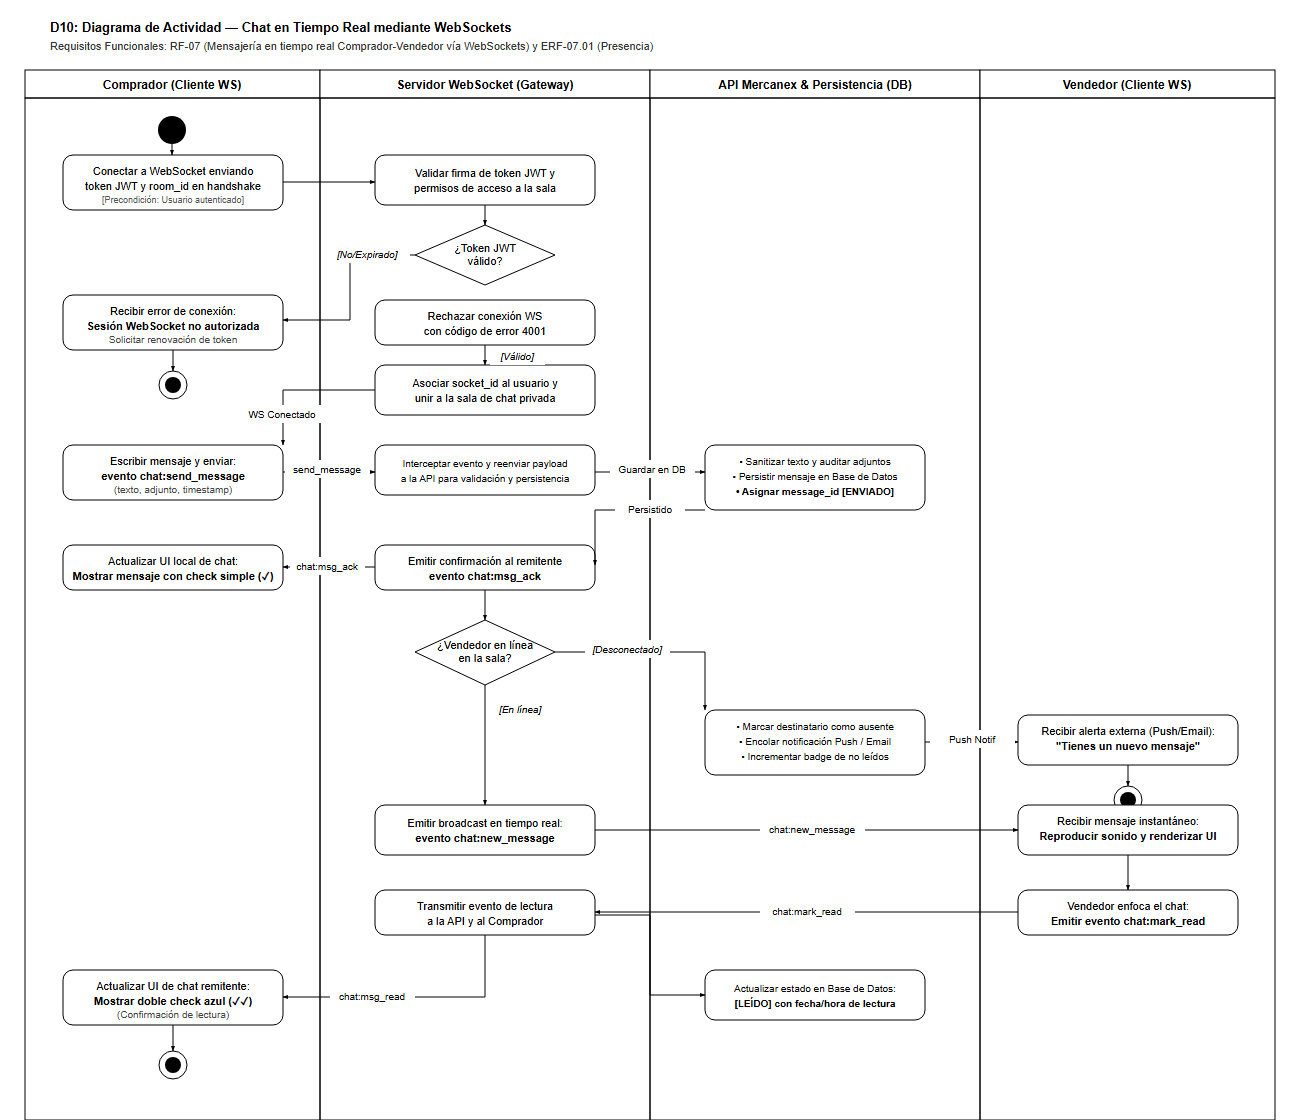

The diagram above was exported from draw.io. Its source (the exported page's mxGraphModel, read from the mxfile embedded in the PNG):
<mxGraphModel dx="1422" dy="762" grid="1" gridSize="10" guides="1" tooltips="1" connect="1" arrows="1" fold="1" page="1" pageScale="1" pageWidth="1300" pageHeight="1150" math="0" shadow="0">
  <root>
    <mxCell id="0" />
    <mxCell id="1" parent="0" />
    <mxCell id="d10_header" parent="1" style="text;html=1;strokeColor=none;fillColor=none;align=left;verticalAlign=middle;whiteSpace=wrap;fontColor=#000000;fontSize=12;" value="&lt;b&gt;D10: Diagrama de Actividad — Chat en Tiempo Real mediante WebSockets&lt;/b&gt;&lt;br/&gt;Requisitos Funcionales: RF-07 (Mensajería en tiempo real Comprador-Vendedor vía WebSockets) y ERF-07.01 (Presencia)" vertex="1">
      <mxGeometry height="35" width="900" x="50" y="20" as="geometry" />
    </mxCell>
    <mxCell id="d10_l_c" parent="1" style="swimlane;whiteSpace=wrap;html=1;startSize=28;fillColor=none;strokeColor=#000000;fontColor=#000000;fontSize=11;fontStyle=1;swimlaneFillColor=none;collapsible=0;strokeWidth=1;" value="Comprador (Cliente WS)" vertex="1">
      <mxGeometry height="1050" width="295" x="25" y="70" as="geometry" />
    </mxCell>
    <mxCell id="d10_l_ws" parent="1" style="swimlane;whiteSpace=wrap;html=1;startSize=28;fillColor=none;strokeColor=#000000;fontColor=#000000;fontSize=11;fontStyle=1;swimlaneFillColor=none;collapsible=0;strokeWidth=1;" value="Servidor WebSocket (Gateway)" vertex="1">
      <mxGeometry height="1050" width="330" x="320" y="70" as="geometry" />
    </mxCell>
    <mxCell id="d10_l_api" parent="1" style="swimlane;whiteSpace=wrap;html=1;startSize=28;fillColor=none;strokeColor=#000000;fontColor=#000000;fontSize=11;fontStyle=1;swimlaneFillColor=none;collapsible=0;strokeWidth=1;" value="API Mercanex &amp; Persistencia (DB)" vertex="1">
      <mxGeometry height="1050" width="330" x="650" y="70" as="geometry" />
    </mxCell>
    <mxCell id="d10_l_v" parent="1" style="swimlane;whiteSpace=wrap;html=1;startSize=28;fillColor=none;strokeColor=#000000;fontColor=#000000;fontSize=11;fontStyle=1;swimlaneFillColor=none;collapsible=0;strokeWidth=1;" value="Vendedor (Cliente WS)" vertex="1">
      <mxGeometry height="1050" width="295" x="980" y="70" as="geometry" />
    </mxCell>
    <mxCell id="d10_start" parent="d10_l_c" style="ellipse;html=1;shape=startState;fillColor=#000000;strokeColor=#000000;" value="" vertex="1">
      <mxGeometry height="30" width="30" x="132" y="45" as="geometry" />
    </mxCell>
    <mxCell id="d10_c_conn" parent="d10_l_c" style="rounded=1;whiteSpace=wrap;html=1;arcSize=20;fillColor=#ffffff;strokeColor=#000000;fontColor=#000000;fontSize=11;strokeWidth=1;" value="Conectar a WebSocket enviando&lt;br/&gt;token JWT y room_id en handshake&lt;br/&gt;&lt;font style=&quot;font-size: 9px;&quot;&gt;[Precondición: Usuario autenticado]&lt;/font&gt;" vertex="1">
      <mxGeometry height="55" width="220" x="38" y="85" as="geometry" />
    </mxCell>
    <mxCell id="d10_c_rej" parent="d10_l_c" style="rounded=1;whiteSpace=wrap;html=1;arcSize=20;fillColor=#ffffff;strokeColor=#000000;fontColor=#000000;fontSize=11;strokeWidth=1;" value="Recibir error de conexión:&lt;br/&gt;&lt;b&gt;Sesión WebSocket no autorizada&lt;/b&gt;&lt;br/&gt;Solicitar renovación de token" vertex="1">
      <mxGeometry height="55" width="220" x="38" y="225" as="geometry" />
    </mxCell>
    <mxCell id="d10_c_end_rej" parent="d10_l_c" style="ellipse;html=1;shape=endState;fillColor=#000000;strokeColor=#000000;" value="" vertex="1">
      <mxGeometry height="30" width="30" x="132" y="300" as="geometry" />
    </mxCell>
    <mxCell id="d10_c_send" parent="d10_l_c" style="rounded=1;whiteSpace=wrap;html=1;arcSize=20;fillColor=#ffffff;strokeColor=#000000;fontColor=#000000;fontSize=11;strokeWidth=1;" value="Escribir mensaje y presionar enviar:&lt;br/&gt;emitir evento &lt;b&gt;chat:send_message&lt;/b&gt;&lt;br/&gt;(texto, adjunto, timestamp)" vertex="1">
      <mxGeometry height="55" width="220" x="38" y="375" as="geometry" />
    </mxCell>
    <mxCell id="d10_c_sent" parent="d10_l_c" style="rounded=1;whiteSpace=wrap;html=1;arcSize=20;fillColor=#ffffff;strokeColor=#000000;fontColor=#000000;fontSize=11;strokeWidth=1;" value="Actualizar UI local de chat:&lt;br/&gt;Mostrar mensaje con check simple &lt;b&gt;(✓)&lt;/b&gt;" vertex="1">
      <mxGeometry height="45" width="220" x="38" y="475" as="geometry" />
    </mxCell>
    <mxCell id="d10_c_read" parent="d10_l_c" style="rounded=1;whiteSpace=wrap;html=1;arcSize=20;fillColor=#ffffff;strokeColor=#000000;fontColor=#000000;fontSize=11;strokeWidth=1;" value="Actualizar mensaje en UI local:&lt;br/&gt;Mostrar doble check azul &lt;b&gt;(✓✓)&lt;/b&gt;&lt;br/&gt;(Confirmación de lectura)" vertex="1">
      <mxGeometry height="55" width="220" x="38" y="900" as="geometry" />
    </mxCell>
    <mxCell id="d10_c_end_ok" parent="d10_l_c" style="ellipse;html=1;shape=endState;fillColor=#000000;strokeColor=#000000;" value="" vertex="1">
      <mxGeometry height="30" width="30" x="132" y="980" as="geometry" />
    </mxCell>
    <mxCell id="d10_ws_auth" parent="d10_l_ws" style="rounded=1;whiteSpace=wrap;html=1;arcSize=20;fillColor=#ffffff;strokeColor=#000000;fontColor=#000000;fontSize=11;strokeWidth=1;" value="Validar firma de token JWT y&lt;br/&gt;permisos de acceso a la sala" vertex="1">
      <mxGeometry height="50" width="220" x="55" y="85" as="geometry" />
    </mxCell>
    <mxCell id="d10_ws_dec_auth" parent="d10_l_ws" style="rhombus;whiteSpace=wrap;html=1;fillColor=#ffffff;strokeColor=#000000;fontColor=#000000;fontSize=11;strokeWidth=1;" value="¿Token JWT&lt;br/&gt;válido?" vertex="1">
      <mxGeometry height="60" width="140" x="95" y="155" as="geometry" />
    </mxCell>
    <mxCell id="d10_ws_rej" parent="d10_l_ws" style="rounded=1;whiteSpace=wrap;html=1;arcSize=20;fillColor=#ffffff;strokeColor=#000000;fontColor=#000000;fontSize=10;strokeWidth=1;" value="Rechazar conexión WS&lt;br/&gt;con código de error 4001" vertex="1">
      <mxGeometry height="45" width="220" x="55" y="230" as="geometry" />
    </mxCell>
    <mxCell id="d10_ws_join" parent="d10_l_ws" style="rounded=1;whiteSpace=wrap;html=1;arcSize=20;fillColor=#ffffff;strokeColor=#000000;fontColor=#000000;fontSize=11;strokeWidth=1;" value="Asociar socket_id al usuario y&lt;br/&gt;unir a la sala de chat privada" vertex="1">
      <mxGeometry height="50" width="220" x="55" y="295" as="geometry" />
    </mxCell>
    <mxCell id="d10_ws_fwd" parent="d10_l_ws" style="rounded=1;whiteSpace=wrap;html=1;arcSize=20;fillColor=#ffffff;strokeColor=#000000;fontColor=#000000;fontSize=10;strokeWidth=1;" value="Interceptar evento y reenviar payload&lt;br/&gt;a la API para validación y persistencia" vertex="1">
      <mxGeometry height="50" width="220" x="55" y="375" as="geometry" />
    </mxCell>
    <mxCell id="d10_ws_ack" parent="d10_l_ws" style="rounded=1;whiteSpace=wrap;html=1;arcSize=20;fillColor=#ffffff;strokeColor=#000000;fontColor=#000000;fontSize=11;strokeWidth=1;" value="Emitir confirmación al remitente&lt;br/&gt;evento &lt;b&gt;chat:msg_ack&lt;/b&gt;" vertex="1">
      <mxGeometry height="45" width="220" x="55" y="475" as="geometry" />
    </mxCell>
    <mxCell id="d10_ws_dec_dest" parent="d10_l_ws" style="rhombus;whiteSpace=wrap;html=1;fillColor=#ffffff;strokeColor=#000000;fontColor=#000000;fontSize=11;strokeWidth=1;" value="¿Vendedor en línea&lt;br/&gt;en la sala?" vertex="1">
      <mxGeometry height="65" width="140" x="95" y="550" as="geometry" />
    </mxCell>
    <mxCell id="d10_ws_broad" parent="d10_l_ws" style="rounded=1;whiteSpace=wrap;html=1;arcSize=20;fillColor=#ffffff;strokeColor=#000000;fontColor=#000000;fontSize=11;strokeWidth=1;" value="Emitir broadcast en tiempo real:&lt;br/&gt;evento &lt;b&gt;chat:new_message&lt;/b&gt;" vertex="1">
      <mxGeometry height="50" width="220" x="55" y="735" as="geometry" />
    </mxCell>
    <mxCell id="d10_ws_read" parent="d10_l_ws" style="rounded=1;whiteSpace=wrap;html=1;arcSize=20;fillColor=#ffffff;strokeColor=#000000;fontColor=#000000;fontSize=11;strokeWidth=1;" value="Transmitir evento de lectura&lt;br/&gt;a la API y al Comprador" vertex="1">
      <mxGeometry height="45" width="220" x="55" y="820" as="geometry" />
    </mxCell>
    <mxCell id="d10_api_save" parent="d10_l_api" style="rounded=1;whiteSpace=wrap;html=1;arcSize=20;fillColor=#ffffff;strokeColor=#000000;fontColor=#000000;fontSize=10;strokeWidth=1;" value="• Sanitizar texto y auditar adjuntos&lt;br/&gt;• Persistir mensaje en Base de Datos&lt;br/&gt;• Asignar message_id y estado &lt;b&gt;[ENVIADO]&lt;/b&gt;" vertex="1">
      <mxGeometry height="65" width="220" x="55" y="375" as="geometry" />
    </mxCell>
    <mxCell id="d10_api_push" parent="d10_l_api" style="rounded=1;whiteSpace=wrap;html=1;arcSize=20;fillColor=#ffffff;strokeColor=#000000;fontColor=#000000;fontSize=10;strokeWidth=1;" value="• Marcar destinatario como ausente&lt;br/&gt;• Encolar notificación Push / Email&lt;br/&gt;• Incrementar badge de no leídos" vertex="1">
      <mxGeometry height="65" width="220" x="55" y="640" as="geometry" />
    </mxCell>
    <mxCell id="d10_api_read" parent="d10_l_api" style="rounded=1;whiteSpace=wrap;html=1;arcSize=20;fillColor=#ffffff;strokeColor=#000000;fontColor=#000000;fontSize=10;strokeWidth=1;" value="Actualizar estado en Base de Datos:&lt;br/&gt;&lt;b&gt;[LEÍDO]&lt;/b&gt; con fecha/hora de lectura" vertex="1">
      <mxGeometry height="50" width="220" x="55" y="900" as="geometry" />
    </mxCell>
    <mxCell id="d10_v_push" parent="d10_l_v" style="rounded=1;whiteSpace=wrap;html=1;arcSize=20;fillColor=#ffffff;strokeColor=#000000;fontColor=#000000;fontSize=11;strokeWidth=1;" value="Recibir alerta externa (Push/Email):&lt;br/&gt;&lt;b&gt;&quot;Tienes un nuevo mensaje en chat&quot;&lt;/b&gt;" vertex="1">
      <mxGeometry height="50" width="220" x="38" y="645" as="geometry" />
    </mxCell>
    <mxCell id="d10_v_end_off" parent="d10_l_v" style="ellipse;html=1;shape=endState;fillColor=#000000;strokeColor=#000000;" value="" vertex="1">
      <mxGeometry height="30" width="30" x="132" y="715" as="geometry" />
    </mxCell>
    <mxCell id="d10_v_recv" parent="d10_l_v" style="rounded=1;whiteSpace=wrap;html=1;arcSize=20;fillColor=#ffffff;strokeColor=#000000;fontColor=#000000;fontSize=11;strokeWidth=1;" value="Recibir mensaje instantáneo:&lt;br/&gt;Reproducir sonido y mostrar en UI" vertex="1">
      <mxGeometry height="50" width="220" x="38" y="735" as="geometry" />
    </mxCell>
    <mxCell id="d10_v_read" parent="d10_l_v" style="rounded=1;whiteSpace=wrap;html=1;arcSize=20;fillColor=#ffffff;strokeColor=#000000;fontColor=#000000;fontSize=11;strokeWidth=1;" value="Vendedor enfoca el chat:&lt;br/&gt;Emitir evento &lt;b&gt;chat:mark_read&lt;/b&gt;" vertex="1">
      <mxGeometry height="45" width="220" x="38" y="820" as="geometry" />
    </mxCell>
    <mxCell id="e10_1" edge="1" parent="1" source="d10_start" target="d10_c_conn" style="edgeStyle=orthogonalEdgeStyle;rounded=0;orthogonalLoop=1;jettySize=auto;html=1;strokeColor=#000000;strokeWidth=1;fontSize=10;fontColor=#000000;endArrow=classic;" value="">
      <mxGeometry relative="1" as="geometry" />
    </mxCell>
    <mxCell id="e10_2" edge="1" parent="1" source="d10_c_conn" target="d10_ws_auth" style="edgeStyle=orthogonalEdgeStyle;rounded=0;orthogonalLoop=1;jettySize=auto;html=1;strokeColor=#000000;strokeWidth=1;fontSize=10;fontColor=#000000;endArrow=classic;" value="">
      <mxGeometry relative="1" as="geometry" />
    </mxCell>
    <mxCell id="e10_3" edge="1" parent="1" source="d10_ws_auth" target="d10_ws_dec_auth" style="edgeStyle=orthogonalEdgeStyle;rounded=0;orthogonalLoop=1;jettySize=auto;html=1;strokeColor=#000000;strokeWidth=1;fontSize=10;fontColor=#000000;endArrow=classic;" value="">
      <mxGeometry relative="1" as="geometry" />
    </mxCell>
    <mxCell id="e10_b_rej" edge="1" parent="1" source="d10_ws_dec_auth" target="d10_ws_rej" style="edgeStyle=orthogonalEdgeStyle;rounded=0;orthogonalLoop=1;jettySize=auto;html=1;strokeColor=#000000;strokeWidth=1;fontSize=10;fontColor=#000000;fontStyle=2;endArrow=classic;" value="[No/Expirado]">
      <mxGeometry relative="1" as="geometry" />
    </mxCell>
    <mxCell id="e10_rej_c" edge="1" parent="1" source="d10_ws_rej" target="d10_c_rej" style="edgeStyle=orthogonalEdgeStyle;rounded=0;orthogonalLoop=1;jettySize=auto;html=1;strokeColor=#000000;strokeWidth=1;fontSize=10;fontColor=#000000;endArrow=classic;" value="">
      <mxGeometry relative="1" as="geometry" />
    </mxCell>
    <mxCell id="e10_rej_end" edge="1" parent="1" source="d10_c_rej" target="d10_c_end_rej" style="edgeStyle=orthogonalEdgeStyle;rounded=0;orthogonalLoop=1;jettySize=auto;html=1;strokeColor=#000000;strokeWidth=1;fontSize=10;fontColor=#000000;endArrow=classic;" value="">
      <mxGeometry relative="1" as="geometry" />
    </mxCell>
    <mxCell id="e10_b_join" edge="1" parent="1" source="d10_ws_dec_auth" target="d10_ws_join" style="edgeStyle=orthogonalEdgeStyle;rounded=0;orthogonalLoop=1;jettySize=auto;html=1;strokeColor=#000000;strokeWidth=1;fontSize=10;fontColor=#000000;fontStyle=2;endArrow=classic;" value="[Válido]">
      <mxGeometry relative="1" as="geometry" />
    </mxCell>
    <mxCell id="e10_join_send" edge="1" parent="1" source="d10_ws_join" target="d10_c_send" style="edgeStyle=orthogonalEdgeStyle;rounded=0;orthogonalLoop=1;jettySize=auto;html=1;strokeColor=#000000;strokeWidth=1;fontSize=10;fontColor=#000000;endArrow=classic;" value="Conectado a sala">
      <mxGeometry relative="1" as="geometry" />
    </mxCell>
    <mxCell id="e10_send_fwd" edge="1" parent="1" source="d10_c_send" target="d10_ws_fwd" style="edgeStyle=orthogonalEdgeStyle;rounded=0;orthogonalLoop=1;jettySize=auto;html=1;strokeColor=#000000;strokeWidth=1;fontSize=10;fontColor=#000000;endArrow=classic;" value="chat:send_message">
      <mxGeometry relative="1" as="geometry" />
    </mxCell>
    <mxCell id="e10_fwd_api" edge="1" parent="1" source="d10_ws_fwd" target="d10_api_save" style="edgeStyle=orthogonalEdgeStyle;rounded=0;orthogonalLoop=1;jettySize=auto;html=1;strokeColor=#000000;strokeWidth=1;fontSize=10;fontColor=#000000;endArrow=classic;" value="Guardar en DB">
      <mxGeometry relative="1" as="geometry" />
    </mxCell>
    <mxCell id="e10_api_ack" edge="1" parent="1" source="d10_api_save" target="d10_ws_ack" style="edgeStyle=orthogonalEdgeStyle;rounded=0;orthogonalLoop=1;jettySize=auto;html=1;strokeColor=#000000;strokeWidth=1;fontSize=10;fontColor=#000000;endArrow=classic;" value="Persistido">
      <mxGeometry relative="1" as="geometry" />
    </mxCell>
    <mxCell id="e10_ack_c" edge="1" parent="1" source="d10_ws_ack" target="d10_c_sent" style="edgeStyle=orthogonalEdgeStyle;rounded=0;orthogonalLoop=1;jettySize=auto;html=1;strokeColor=#000000;strokeWidth=1;fontSize=10;fontColor=#000000;endArrow=classic;" value="chat:msg_ack">
      <mxGeometry relative="1" as="geometry" />
    </mxCell>
    <mxCell id="e10_ack_dec" edge="1" parent="1" source="d10_ws_ack" target="d10_ws_dec_dest" style="edgeStyle=orthogonalEdgeStyle;rounded=0;orthogonalLoop=1;jettySize=auto;html=1;strokeColor=#000000;strokeWidth=1;fontSize=10;fontColor=#000000;endArrow=classic;" value="">
      <mxGeometry relative="1" as="geometry" />
    </mxCell>
    <mxCell id="e10_b_off" edge="1" parent="1" source="d10_ws_dec_dest" target="d10_api_push" style="edgeStyle=orthogonalEdgeStyle;rounded=0;orthogonalLoop=1;jettySize=auto;html=1;strokeColor=#000000;strokeWidth=1;fontSize=10;fontColor=#000000;fontStyle=2;endArrow=classic;" value="[Desconectado]">
      <mxGeometry relative="1" as="geometry" />
    </mxCell>
    <mxCell id="e10_api_vpush" edge="1" parent="1" source="d10_api_push" target="d10_v_push" style="edgeStyle=orthogonalEdgeStyle;rounded=0;orthogonalLoop=1;jettySize=auto;html=1;strokeColor=#000000;strokeWidth=1;fontSize=10;fontColor=#000000;endArrow=classic;" value="Push Notif">
      <mxGeometry relative="1" as="geometry" />
    </mxCell>
    <mxCell id="e10_vpush_end" edge="1" parent="1" source="d10_v_push" target="d10_v_end_off" style="edgeStyle=orthogonalEdgeStyle;rounded=0;orthogonalLoop=1;jettySize=auto;html=1;strokeColor=#000000;strokeWidth=1;fontSize=10;fontColor=#000000;endArrow=classic;" value="">
      <mxGeometry relative="1" as="geometry" />
    </mxCell>
    <mxCell id="e10_b_on" edge="1" parent="1" source="d10_ws_dec_dest" target="d10_ws_broad" style="edgeStyle=orthogonalEdgeStyle;rounded=0;orthogonalLoop=1;jettySize=auto;html=1;strokeColor=#000000;strokeWidth=1;fontSize=10;fontColor=#000000;fontStyle=2;endArrow=classic;" value="[En línea]">
      <mxGeometry relative="1" as="geometry" />
    </mxCell>
    <mxCell id="e10_broad_v" edge="1" parent="1" source="d10_ws_broad" target="d10_v_recv" style="edgeStyle=orthogonalEdgeStyle;rounded=0;orthogonalLoop=1;jettySize=auto;html=1;strokeColor=#000000;strokeWidth=1;fontSize=10;fontColor=#000000;endArrow=classic;" value="chat:new_message">
      <mxGeometry relative="1" as="geometry" />
    </mxCell>
    <mxCell id="e10_v_read" edge="1" parent="1" source="d10_v_recv" target="d10_v_read" style="edgeStyle=orthogonalEdgeStyle;rounded=0;orthogonalLoop=1;jettySize=auto;html=1;strokeColor=#000000;strokeWidth=1;fontSize=10;fontColor=#000000;endArrow=classic;" value="">
      <mxGeometry relative="1" as="geometry" />
    </mxCell>
    <mxCell id="e10_vread_ws" edge="1" parent="1" source="d10_v_read" target="d10_ws_read" style="edgeStyle=orthogonalEdgeStyle;rounded=0;orthogonalLoop=1;jettySize=auto;html=1;strokeColor=#000000;strokeWidth=1;fontSize=10;fontColor=#000000;endArrow=classic;" value="chat:mark_read">
      <mxGeometry relative="1" as="geometry" />
    </mxCell>
    <mxCell id="e10_wsread_api" edge="1" parent="1" source="d10_ws_read" target="d10_api_read" style="edgeStyle=orthogonalEdgeStyle;rounded=0;orthogonalLoop=1;jettySize=auto;html=1;strokeColor=#000000;strokeWidth=1;fontSize=10;fontColor=#000000;endArrow=classic;" value="">
      <mxGeometry relative="1" as="geometry" />
    </mxCell>
    <mxCell id="e10_wsread_c" edge="1" parent="1" source="d10_ws_read" target="d10_c_read" style="edgeStyle=orthogonalEdgeStyle;rounded=0;orthogonalLoop=1;jettySize=auto;html=1;strokeColor=#000000;strokeWidth=1;fontSize=10;fontColor=#000000;endArrow=classic;" value="chat:msg_read">
      <mxGeometry relative="1" as="geometry" />
    </mxCell>
    <mxCell id="e10_cread_end" edge="1" parent="1" source="d10_c_read" target="d10_c_end_ok" style="edgeStyle=orthogonalEdgeStyle;rounded=0;orthogonalLoop=1;jettySize=auto;html=1;strokeColor=#000000;strokeWidth=1;fontSize=10;fontColor=#000000;endArrow=classic;" value="">
      <mxGeometry relative="1" as="geometry" />
    </mxCell>
  </root>
</mxGraphModel>